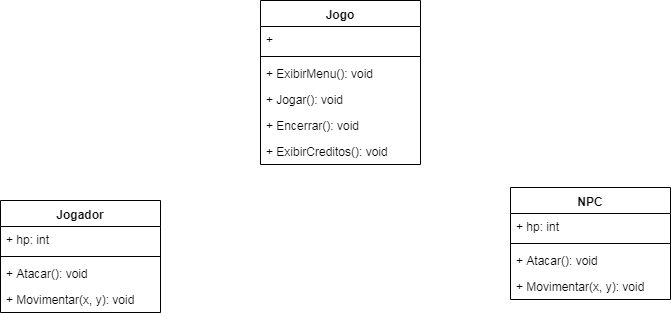

The diagram above was exported from draw.io. Its source (the exported page's mxGraphModel, read from the mxfile embedded in the PNG):
<mxGraphModel dx="1422" dy="747" grid="1" gridSize="10" guides="1" tooltips="1" connect="1" arrows="1" fold="1" page="1" pageScale="1" pageWidth="827" pageHeight="1169" math="0" shadow="0">
  <root>
    <mxCell id="0" />
    <mxCell id="1" parent="0" />
    <mxCell id="RkcOTETpcq059kDNvVfg-1" value="Jogador" style="swimlane;fontStyle=1;align=center;verticalAlign=top;childLayout=stackLayout;horizontal=1;startSize=26;horizontalStack=0;resizeParent=1;resizeParentMax=0;resizeLast=0;collapsible=1;marginBottom=0;" vertex="1" parent="1">
      <mxGeometry x="60" y="370" width="160" height="112" as="geometry" />
    </mxCell>
    <mxCell id="RkcOTETpcq059kDNvVfg-2" value="+ hp: int" style="text;strokeColor=none;fillColor=none;align=left;verticalAlign=top;spacingLeft=4;spacingRight=4;overflow=hidden;rotatable=0;points=[[0,0.5],[1,0.5]];portConstraint=eastwest;" vertex="1" parent="RkcOTETpcq059kDNvVfg-1">
      <mxGeometry y="26" width="160" height="26" as="geometry" />
    </mxCell>
    <mxCell id="RkcOTETpcq059kDNvVfg-3" value="" style="line;strokeWidth=1;fillColor=none;align=left;verticalAlign=middle;spacingTop=-1;spacingLeft=3;spacingRight=3;rotatable=0;labelPosition=right;points=[];portConstraint=eastwest;" vertex="1" parent="RkcOTETpcq059kDNvVfg-1">
      <mxGeometry y="52" width="160" height="8" as="geometry" />
    </mxCell>
    <mxCell id="RkcOTETpcq059kDNvVfg-4" value="+ Atacar(): void&#10;" style="text;strokeColor=none;fillColor=none;align=left;verticalAlign=top;spacingLeft=4;spacingRight=4;overflow=hidden;rotatable=0;points=[[0,0.5],[1,0.5]];portConstraint=eastwest;" vertex="1" parent="RkcOTETpcq059kDNvVfg-1">
      <mxGeometry y="60" width="160" height="26" as="geometry" />
    </mxCell>
    <mxCell id="RkcOTETpcq059kDNvVfg-6" value="+ Movimentar(x, y): void&#10;" style="text;strokeColor=none;fillColor=none;align=left;verticalAlign=top;spacingLeft=4;spacingRight=4;overflow=hidden;rotatable=0;points=[[0,0.5],[1,0.5]];portConstraint=eastwest;" vertex="1" parent="RkcOTETpcq059kDNvVfg-1">
      <mxGeometry y="86" width="160" height="26" as="geometry" />
    </mxCell>
    <mxCell id="RkcOTETpcq059kDNvVfg-7" value="NPC" style="swimlane;fontStyle=1;align=center;verticalAlign=top;childLayout=stackLayout;horizontal=1;startSize=26;horizontalStack=0;resizeParent=1;resizeParentMax=0;resizeLast=0;collapsible=1;marginBottom=0;" vertex="1" parent="1">
      <mxGeometry x="570" y="357" width="160" height="112" as="geometry" />
    </mxCell>
    <mxCell id="RkcOTETpcq059kDNvVfg-8" value="+ hp: int" style="text;strokeColor=none;fillColor=none;align=left;verticalAlign=top;spacingLeft=4;spacingRight=4;overflow=hidden;rotatable=0;points=[[0,0.5],[1,0.5]];portConstraint=eastwest;" vertex="1" parent="RkcOTETpcq059kDNvVfg-7">
      <mxGeometry y="26" width="160" height="26" as="geometry" />
    </mxCell>
    <mxCell id="RkcOTETpcq059kDNvVfg-9" value="" style="line;strokeWidth=1;fillColor=none;align=left;verticalAlign=middle;spacingTop=-1;spacingLeft=3;spacingRight=3;rotatable=0;labelPosition=right;points=[];portConstraint=eastwest;" vertex="1" parent="RkcOTETpcq059kDNvVfg-7">
      <mxGeometry y="52" width="160" height="8" as="geometry" />
    </mxCell>
    <mxCell id="RkcOTETpcq059kDNvVfg-10" value="+ Atacar(): void&#10;" style="text;strokeColor=none;fillColor=none;align=left;verticalAlign=top;spacingLeft=4;spacingRight=4;overflow=hidden;rotatable=0;points=[[0,0.5],[1,0.5]];portConstraint=eastwest;" vertex="1" parent="RkcOTETpcq059kDNvVfg-7">
      <mxGeometry y="60" width="160" height="26" as="geometry" />
    </mxCell>
    <mxCell id="RkcOTETpcq059kDNvVfg-11" value="+ Movimentar(x, y): void&#10;" style="text;strokeColor=none;fillColor=none;align=left;verticalAlign=top;spacingLeft=4;spacingRight=4;overflow=hidden;rotatable=0;points=[[0,0.5],[1,0.5]];portConstraint=eastwest;" vertex="1" parent="RkcOTETpcq059kDNvVfg-7">
      <mxGeometry y="86" width="160" height="26" as="geometry" />
    </mxCell>
    <mxCell id="RkcOTETpcq059kDNvVfg-12" value="Jogo" style="swimlane;fontStyle=1;align=center;verticalAlign=top;childLayout=stackLayout;horizontal=1;startSize=26;horizontalStack=0;resizeParent=1;resizeParentMax=0;resizeLast=0;collapsible=1;marginBottom=0;" vertex="1" parent="1">
      <mxGeometry x="320" y="170" width="160" height="164" as="geometry" />
    </mxCell>
    <mxCell id="RkcOTETpcq059kDNvVfg-13" value="+ " style="text;strokeColor=none;fillColor=none;align=left;verticalAlign=top;spacingLeft=4;spacingRight=4;overflow=hidden;rotatable=0;points=[[0,0.5],[1,0.5]];portConstraint=eastwest;" vertex="1" parent="RkcOTETpcq059kDNvVfg-12">
      <mxGeometry y="26" width="160" height="26" as="geometry" />
    </mxCell>
    <mxCell id="RkcOTETpcq059kDNvVfg-14" value="" style="line;strokeWidth=1;fillColor=none;align=left;verticalAlign=middle;spacingTop=-1;spacingLeft=3;spacingRight=3;rotatable=0;labelPosition=right;points=[];portConstraint=eastwest;" vertex="1" parent="RkcOTETpcq059kDNvVfg-12">
      <mxGeometry y="52" width="160" height="8" as="geometry" />
    </mxCell>
    <mxCell id="RkcOTETpcq059kDNvVfg-15" value="+ ExibirMenu(): void&#10;" style="text;strokeColor=none;fillColor=none;align=left;verticalAlign=top;spacingLeft=4;spacingRight=4;overflow=hidden;rotatable=0;points=[[0,0.5],[1,0.5]];portConstraint=eastwest;" vertex="1" parent="RkcOTETpcq059kDNvVfg-12">
      <mxGeometry y="60" width="160" height="26" as="geometry" />
    </mxCell>
    <mxCell id="RkcOTETpcq059kDNvVfg-16" value="+ Jogar(): void&#10;" style="text;strokeColor=none;fillColor=none;align=left;verticalAlign=top;spacingLeft=4;spacingRight=4;overflow=hidden;rotatable=0;points=[[0,0.5],[1,0.5]];portConstraint=eastwest;" vertex="1" parent="RkcOTETpcq059kDNvVfg-12">
      <mxGeometry y="86" width="160" height="26" as="geometry" />
    </mxCell>
    <mxCell id="RkcOTETpcq059kDNvVfg-17" value="+ Encerrar(): void&#10;" style="text;strokeColor=none;fillColor=none;align=left;verticalAlign=top;spacingLeft=4;spacingRight=4;overflow=hidden;rotatable=0;points=[[0,0.5],[1,0.5]];portConstraint=eastwest;" vertex="1" parent="RkcOTETpcq059kDNvVfg-12">
      <mxGeometry y="112" width="160" height="26" as="geometry" />
    </mxCell>
    <mxCell id="RkcOTETpcq059kDNvVfg-18" value="+ ExibirCreditos(): void&#10;" style="text;strokeColor=none;fillColor=none;align=left;verticalAlign=top;spacingLeft=4;spacingRight=4;overflow=hidden;rotatable=0;points=[[0,0.5],[1,0.5]];portConstraint=eastwest;" vertex="1" parent="RkcOTETpcq059kDNvVfg-12">
      <mxGeometry y="138" width="160" height="26" as="geometry" />
    </mxCell>
  </root>
</mxGraphModel>